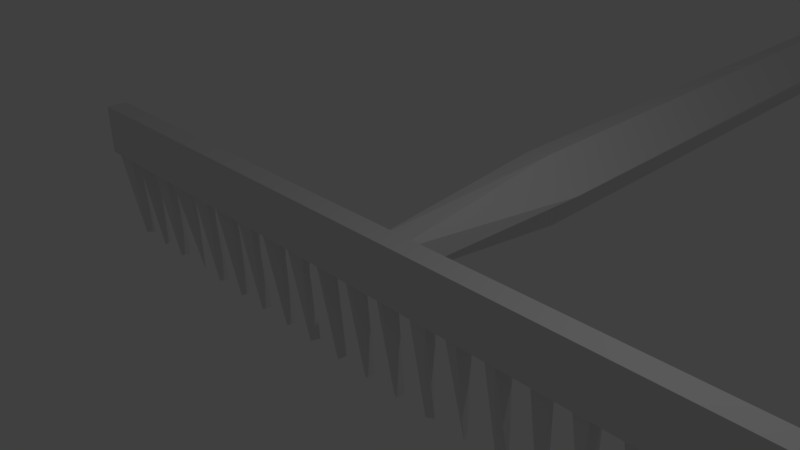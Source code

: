 # Source: Rakelowpoly.blend  (saved by Blender 2.78.0; exported with 4.5.12 LTS)
import bpy
from mathutils import Matrix  # noqa: F401  (used for matrix-valued properties, if any)

bpy.ops.wm.read_factory_settings(use_empty=True)
scene = bpy.context.scene
scene.name = 'Scene'

# ---- collections
col_collection_1 = bpy.data.collections.new('Collection 1'); scene.collection.children.link(col_collection_1)

# ---- world
world_world = bpy.data.worlds.new('World'); scene.world = world_world
world_world.color = (0.05088, 0.05088, 0.05088)
world_world.use_sun_shadow = False
world_world.sun_shadow_jitter_overblur = 0.0
world_world.cycles.sampling_method = 'MANUAL'

# ---- cameras
cam_camera = bpy.data.cameras.new('Camera')
cam_camera.clip_end = 100.0
cam_camera.lens = 35.0
cam_camera.sensor_width = 32.0
cam_camera.sensor_height = 18.0
cam_camera.ortho_scale = 7.314
cam_camera.dof.focus_distance = 0.0
cam_camera.dof.aperture_fstop = 128.0

# ---- lights
light_lamp = bpy.data.lights.new('Lamp', 'POINT')
light_lamp.transmission_factor = 0.0
light_lamp.cutoff_distance = 30.0
light_lamp.energy = 100.0
light_lamp.shadow_buffer_clip_start = 1.001
light_lamp.shadow_soft_size = 0.1
light_lamp.shadow_maximum_resolution = 0.006
light_lamp.use_absolute_resolution = True

# ---- meshes
me_cone = bpy.data.meshes.new('Cone')
me_cone.from_pydata([(-0.06767, 0.07566, 0.4115), (0.1866, -0.1286, -0.8934), (0.02913, 0.2376, -0.892), (0.06395, -0.07523, 0.4017), (-0.1832, -0.1083, -0.8939), (0.8666, 0.04467, 0.4142), (0.6908, -0.04827, 0.3994), (0.9665, 0.1135, -0.8942), (0.8589, -0.2114, -0.8944), (0.5881, -0.1032, -0.8945), (0.6485, 0.1821, -0.8945), (1.516, 0.08514, 0.4128), (1.622, 0.234, -0.8922), (1.761, -0.08229, -0.8946), (1.53, -0.1078, 0.3927), (1.55, -0.2203, -0.8945), (1.67, -0.03237, 0.3928), (1.337, -0.0091, -0.8944), (2.434, 0.02847, 0.4111), (2.249, 0.1875, -0.8935), (2.249, -0.03507, 0.4016), (2.566, 0.03498, -0.8944), (2.426, -0.1987, -0.8946), (2.172, -0.1411, -0.8945), (3.068, 0.08411, 0.4131), (3.347, 0.02621, -0.893), (3.177, -0.08273, 0.4017), (3.145, -0.2107, -0.8946), (2.904, -0.04081, -0.8937), (3.082, 0.2139, -0.8945), (3.885, 0.08277, 0.4144), (3.959, 0.219, -0.8944), (4.122, -0.009035, -0.8945), (3.932, -0.09396, 0.3994), (3.909, -0.2265, -0.8936), (3.683, 0.04432, -0.8944), (4.632, 0.0852, 0.4122), (4.554, 0.1821, -0.8944), (4.859, 0.1411, -0.8945), (4.73, -0.0855, 0.402), (4.866, -0.1195, -0.8946), (4.542, -0.1674, -0.8932), (5.442, 0.09323, 0.4154), (5.483, 0.2278, -0.8936), (5.683, 2.4e-07, -0.8946), (5.497, -0.09442, 0.3996), (5.48, -0.2251, -0.8937), (5.248, 0.01262, -0.8945), (6.17, 0.04755, 0.4147), (6.082, 0.1307, -0.8937), (6.438, 0.1262, -0.8944), (6.408, -0.1421, -0.8946), (6.33, -0.05567, 0.3993), (6.155, -0.2045, -0.8944), (7.078, 0.08839, 0.4159), (6.982, -0.08768, 0.3992), (7.201, 0.1474, -0.8934), (7.177, -0.1594, -0.8945), (6.919, -0.1902, -0.8945), (6.844, 0.1062, -0.8944), (7.852, 0.08882, 0.4132), (7.867, 0.2136, -0.8945), (7.704, -0.03237, 0.3928), (8.03, 2.041e-07, -0.8945), (7.844, -0.1078, 0.3927), (7.894, -0.1987, -0.8946), (7.629, -0.1326, -0.8944), (7.641, 0.1279, -0.8946), (8.555, 0.08805, 0.4136), (8.668, 0.2286, -0.8924), (8.56, -0.1078, 0.3927), (8.786, -0.1032, -0.8945), (8.55, -0.2139, -0.8945), (8.701, -0.03237, 0.3928), (8.368, 0.009101, -0.8944), (9.337, 0.08767, 0.4134), (9.45, 0.2284, -0.8924), (9.341, -0.1078, 0.3927), (9.567, -0.1032, -0.8945), (9.319, -0.2136, -0.8945), (9.482, -0.03237, 0.3928), (9.153, 0.0218, -0.8945), (10.12, 0.08767, 0.4134), (10.23, 0.2284, -0.8924), (10.12, -0.1078, 0.3927), (10.35, -0.1032, -0.8945), (10.1, -0.2136, -0.8945), (10.26, -0.03237, 0.3928), (9.934, 0.0218, -0.8945), (10.9, 0.0916, 0.4149), (10.93, 0.2249, -0.8933), (11.15, 0.01173, -0.8946), (10.96, -0.09704, 0.3996), (11.04, -0.1931, -0.8945), (10.75, -0.09882, -0.8941), (11.67, 0.08828, 0.4124), (11.73, -0.2258, -0.8937), (11.63, 0.2099, -0.8944), (11.92, 0.07135, -0.8942), (11.68, -0.1078, 0.3927), (11.83, -0.03237, 0.3928), (11.51, -0.02998, -0.8946), (12.47, 0.0916, 0.4149), (12.49, 0.2249, -0.8933), (12.71, 0.01173, -0.8946), (12.53, -0.09704, 0.3996), (12.6, -0.1931, -0.8945), (12.31, -0.09882, -0.8941), (13.23, 0.08828, 0.4124), (13.29, -0.2258, -0.8937), (13.19, 0.2099, -0.8944), (13.49, 0.07135, -0.8942), (13.25, -0.1078, 0.3927), (13.39, -0.03237, 0.3928), (13.07, -0.02998, -0.8946), (14.03, 0.0916, 0.4149), (14.05, 0.2249, -0.8933), (14.27, 0.01173, -0.8946), (14.09, -0.09704, 0.3996), (14.16, -0.1931, -0.8945), (13.87, -0.09882, -0.8941), (14.93, 0.03304, 0.4123), (14.83, 0.2127, -0.8946), (15.06, 0.05477, -0.8942), (14.75, -0.03128, 0.4017), (14.89, -0.2191, -0.8945), (14.62, -0.01775, -0.8936), (15.58, 0.09027, 0.4133), (15.56, 0.2128, -0.8945), (15.83, 0.07772, -0.8944), (15.65, -0.09722, 0.4003), (15.73, -0.1931, -0.8945), (15.43, -0.09234, -0.8941), (16.45, 0.08879, 0.4129), (16.51, 0.1961, -0.8945), (16.36, -0.09365, 0.4005), (16.61, -0.06355, -0.8945), (16.34, -0.2122, -0.894), (16.2, 0.1076, -0.8944), (17.13, 0.08572, 0.4125), (17.33, 0.1594, -0.8945), (17.24, -0.08307, 0.402), (17.32, -0.1663, -0.8935), (16.98, -0.08694, -0.8944), (17.08, 0.1931, -0.8945)], [], [(4, 0, 2), (4, 3, 0), (1, 3, 4), (2, 3, 1), (2, 0, 3), (7, 5, 8), (8, 6, 9), (10, 6, 5), (9, 6, 10), (8, 5, 6), (10, 5, 7), (12, 16, 13), (17, 11, 12), (17, 14, 11), (15, 14, 17), (15, 16, 14), (16, 11, 14), (13, 16, 15), (12, 11, 16), (19, 18, 21), (21, 18, 22), (23, 20, 19), (19, 20, 18), (22, 20, 23), (22, 18, 20), (29, 24, 25), (25, 26, 27), (28, 24, 29), (28, 26, 24), (27, 26, 28), (25, 24, 26), (31, 30, 32), (32, 33, 34), (35, 30, 31), (35, 33, 30), (34, 33, 35), (32, 30, 33), (38, 39, 40), (41, 36, 37), (41, 39, 36), (40, 39, 41), (38, 36, 39), (37, 36, 38), (43, 42, 44), (47, 42, 43), (47, 45, 42), (46, 45, 47), (44, 45, 46), (44, 42, 45), (50, 52, 51), (51, 52, 53), (53, 48, 49), (53, 52, 48), (50, 48, 52), (49, 48, 50), (56, 54, 57), (57, 55, 58), (58, 55, 59), (59, 54, 56), (59, 55, 54), (57, 54, 55), (63, 64, 65), (8, 9, 10, 7), (67, 60, 61), (67, 62, 60), (66, 62, 67), (66, 64, 62), (64, 60, 62), (65, 64, 66), (63, 60, 64), (61, 60, 63), (69, 73, 71), (72, 70, 74), (74, 68, 69), (74, 70, 68), (71, 70, 72), (71, 73, 70), (73, 68, 70), (69, 68, 73), (76, 80, 78), (81, 75, 76), (81, 77, 75), (79, 77, 81), (78, 77, 79), (78, 80, 77), (80, 75, 77), (76, 75, 80), (83, 87, 85), (88, 82, 83), (88, 84, 82), (86, 84, 88), (85, 84, 86), (85, 87, 84), (87, 82, 84), (83, 82, 87), (90, 89, 91), (91, 92, 93), (94, 89, 90), (94, 92, 89), (93, 92, 94), (91, 89, 92), (97, 95, 98), (98, 100, 96), (101, 95, 97), (101, 99, 95), (96, 99, 101), (96, 100, 99), (100, 95, 99), (98, 95, 100), (103, 102, 104), (104, 105, 106), (107, 102, 103), (107, 105, 102), (106, 105, 107), (104, 102, 105), (110, 108, 111), (111, 113, 109), (114, 108, 110), (114, 112, 108), (109, 112, 114), (109, 113, 112), (113, 108, 112), (111, 108, 113), (116, 115, 117), (117, 118, 119), (120, 115, 116), (120, 118, 115), (119, 118, 120), (117, 115, 118), (122, 121, 123), (123, 121, 125), (126, 124, 122), (122, 124, 121), (125, 124, 126), (125, 121, 124), (128, 127, 129), (129, 130, 131), (132, 127, 128), (132, 130, 127), (131, 130, 132), (129, 127, 130), (134, 133, 136), (137, 135, 138), (138, 133, 134), (138, 135, 133), (136, 135, 137), (136, 133, 135), (143, 139, 144), (143, 141, 139), (142, 141, 143), (140, 141, 142), (140, 139, 141), (144, 139, 140), (1, 4, 2), (58, 59, 56, 57), (63, 65, 66, 67, 61), (12, 13, 15, 17), (22, 23, 19, 21), (25, 27, 28, 29), (31, 32, 34, 35), (38, 40, 41, 37), (43, 44, 46, 47), (51, 53, 49, 50), (74, 69, 71, 72), (81, 76, 78, 79), (88, 83, 85, 86), (90, 91, 93, 94), (96, 101, 97, 98), (103, 104, 106, 107), (109, 114, 110, 111), (116, 117, 119, 120), (123, 125, 126, 122), (129, 131, 132, 128), (134, 136, 137, 138), (144, 140, 142, 143)])
me_cone.use_remesh_preserve_volume = False
me_cone.use_remesh_preserve_attributes = False
me_cone.use_mirror_vertex_groups = False
me_cone.update()
me_cube_001 = bpy.data.meshes.new('Cube.001')
me_cube_001.from_pydata([(-1.0, -1.0, -1.0), (-1.0, -1.0, 1.0), (-1.0, 1.0, -1.0), (-1.0, 1.0, 1.0), (1.0, -1.0, -1.0), (1.0, -1.0, 1.0), (1.0, 1.0, -1.0), (1.0, 1.0, 1.0)], [], [(0, 1, 3, 2), (2, 3, 7, 6), (6, 7, 5, 4), (4, 5, 1, 0), (2, 6, 4, 0), (7, 3, 1, 5)])
me_cube_001.use_remesh_preserve_volume = False
me_cube_001.use_remesh_preserve_attributes = False
me_cube_001.use_mirror_vertex_groups = False
me_cube_001.update()
me_cylinder = bpy.data.meshes.new('Cylinder')
me_cylinder.from_pydata([(-0.2216, 1.218, 1.768), (0.5405, 0.9586, 1.768), (0.8428, -0.02091, -0.8689), (0.7157, 0.3694, 1.768), (0.1547, -0.7003, -0.8712), (0.1481, -0.253, 1.768), (-0.4951, -0.5347, -0.8642), (-0.8203, 0.3096, -0.8685), (-0.741, 0.2912, 1.768), (0.1647, 0.9114, -0.8606), (0.2817, 0.1961, -1.109), (0.2706, -0.3327, -1.106), (-0.2685, -0.3452, -1.104), (-0.2563, 0.2274, -1.111)], [], [(9, 1, 2), (2, 5, 4), (5, 6, 4), (8, 7, 6), (0, 9, 7), (2, 10, 9), (7, 13, 12), (4, 11, 2), (9, 0, 1), (2, 1, 3), (2, 3, 5), (5, 8, 6), (8, 0, 7), (5, 3, 1, 0, 8), (13, 10, 11, 12), (4, 6, 12), (9, 10, 13), (4, 12, 11), (7, 9, 13), (2, 11, 10), (6, 7, 12)])
me_cylinder.use_remesh_preserve_volume = False
me_cylinder.use_remesh_preserve_attributes = False
me_cylinder.use_mirror_vertex_groups = False
me_cylinder.update()

# ---- objects
ob_cone = bpy.data.objects.new('Cone', me_cone)
ob_cube = bpy.data.objects.new('Cube', me_cube_001)
ob_cylinder = bpy.data.objects.new('Cylinder', me_cylinder)
ob_lamp = bpy.data.objects.new('Lamp', light_lamp)
ob_camera = bpy.data.objects.new('Camera', cam_camera)

# ---- transforms, parenting, visibility, modifiers, constraints
ob_cone.location = (7.185, 0.4845, -1.982)
ob_cone.rotation_euler = (-0.1201, 3.142, 1.151e-07)
ob_cone.scale = (0.8382, 0.8382, 1.395)
ob_cone.lineart.crease_threshold = 0.0
ob_cube.location = (0.0, 0.3186, -0.3272)
ob_cube.scale = (7.415, 0.1841, 0.4425)
ob_cube.lineart.crease_threshold = 0.0
ob_cylinder.location = (0.0, 15.89, 0.3179)
ob_cylinder.rotation_euler = (-1.536, -1.016e-12, -1.774e-14)
ob_cylinder.scale = (0.7774, 0.7774, 14.18)
ob_cylinder.lineart.crease_threshold = 0.0
ob_lamp.location = (4.076, 1.005, 5.904)
ob_lamp.rotation_euler = (0.6503, 0.05522, 1.866)
ob_lamp.lock_rotations_4d = False
ob_lamp.empty_display_type = 'ARROWS'
ob_lamp.color = (0.0, 0.0, 0.0, 0.0)
ob_lamp.lineart.crease_threshold = 0.0
ob_camera.location = (7.481, -6.508, 5.344)
ob_camera.rotation_euler = (1.109, 0.0, 0.8149)
ob_camera.lock_rotations_4d = False
ob_camera.empty_display_type = 'ARROWS'
ob_camera.color = (0.0, 0.0, 0.0, 0.0)
ob_camera.display_type = 'WIRE'
ob_camera.lineart.crease_threshold = 0.0

# ---- collection membership
col_collection_1.objects.link(ob_cone)
col_collection_1.objects.link(ob_cube)
col_collection_1.objects.link(ob_cylinder)
col_collection_1.objects.link(ob_lamp)
col_collection_1.objects.link(ob_camera)

# ---- scene / render settings (as saved in the file)
scene.camera = ob_camera
scene.frame_start = 1; scene.frame_end = 250; scene.frame_set(148)
scene.render.engine = 'BLENDER_EEVEE_NEXT'
scene.render.resolution_percentage = 50
scene.render.dither_intensity = 0.0
scene.cycles.use_denoising = False
scene.cycles.samples = 128
scene.cycles.sampling_pattern = 'TABULATED_SOBOL'
scene.cycles.light_sampling_threshold = 0.0
scene.cycles.use_adaptive_sampling = False
scene.cycles.use_light_tree = False
scene.cycles.blur_glossy = 0.0
scene.cycles.sample_clamp_indirect = 0.0
scene.view_settings.view_transform = 'Standard'
bpy.context.view_layer.update()

